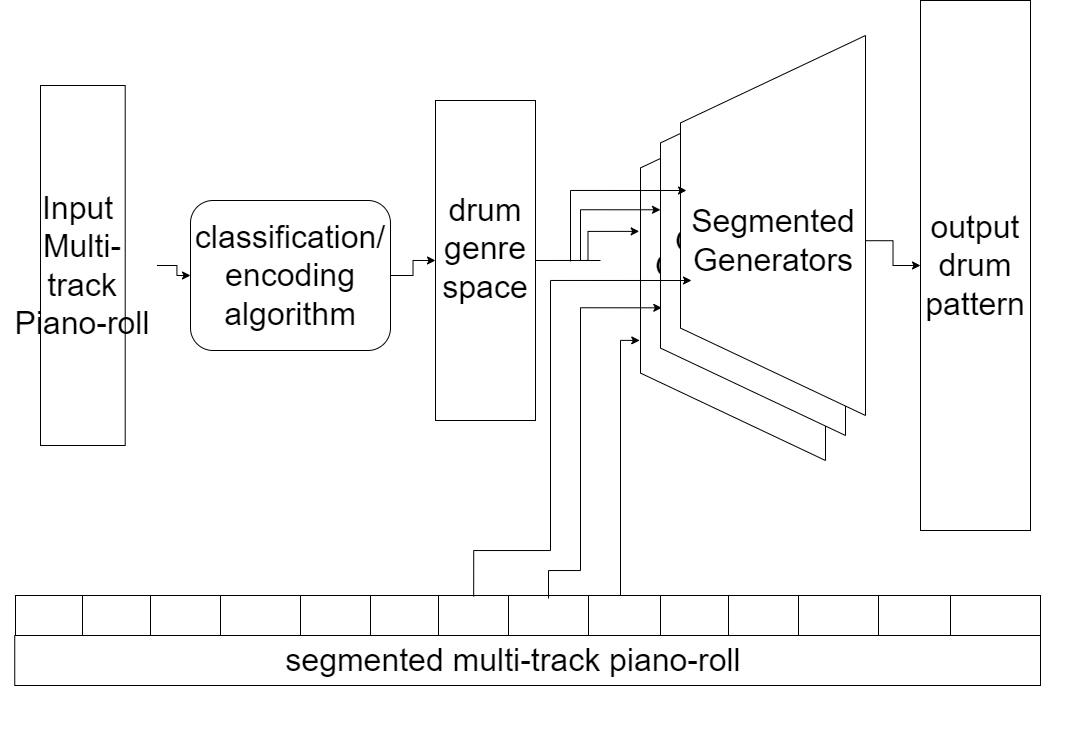

The diagram above was exported from draw.io. Its source (the exported page's mxGraphModel, read from the mxfile embedded in the PNG):
<mxGraphModel dx="680" dy="379" grid="1" gridSize="10" guides="1" tooltips="1" connect="1" arrows="1" fold="1" page="1" pageScale="1" pageWidth="1100" pageHeight="850" math="0" shadow="0">
  <root>
    <mxCell id="0" />
    <mxCell id="1" parent="0" />
    <mxCell id="0apTniULQUCQZs-hGNTM-1" value="" style="group" vertex="1" connectable="0" parent="1">
      <mxGeometry x="220" y="230" width="200" height="150" as="geometry" />
    </mxCell>
    <mxCell id="0apTniULQUCQZs-hGNTM-2" value="" style="rounded=1;whiteSpace=wrap;html=1;" vertex="1" parent="0apTniULQUCQZs-hGNTM-1">
      <mxGeometry width="199.99999999999991" height="150.00000000000003" as="geometry" />
    </mxCell>
    <mxCell id="0apTniULQUCQZs-hGNTM-3" value="&lt;font style=&quot;font-size: 32px&quot;&gt;classification/&lt;br&gt;encoding&lt;br&gt;algorithm&lt;br&gt;&lt;/font&gt;" style="text;html=1;strokeColor=none;fillColor=none;align=center;verticalAlign=middle;whiteSpace=wrap;rounded=0;" vertex="1" parent="0apTniULQUCQZs-hGNTM-1">
      <mxGeometry x="75" y="63.15789473684211" width="49.99999999999998" height="23.68421052631579" as="geometry" />
    </mxCell>
    <mxCell id="0apTniULQUCQZs-hGNTM-4" style="edgeStyle=orthogonalEdgeStyle;rounded=0;orthogonalLoop=1;jettySize=auto;html=1;exitX=0.5;exitY=1;exitDx=0;exitDy=0;fontSize=32;" edge="1" parent="0apTniULQUCQZs-hGNTM-1" source="0apTniULQUCQZs-hGNTM-2" target="0apTniULQUCQZs-hGNTM-2">
      <mxGeometry relative="1" as="geometry" />
    </mxCell>
    <mxCell id="0apTniULQUCQZs-hGNTM-5" value="" style="group" vertex="1" connectable="0" parent="1">
      <mxGeometry x="70" y="115" width="120" height="360" as="geometry" />
    </mxCell>
    <mxCell id="0apTniULQUCQZs-hGNTM-6" value="" style="rounded=0;whiteSpace=wrap;html=1;fontSize=32;" vertex="1" parent="0apTniULQUCQZs-hGNTM-5">
      <mxGeometry width="84.70588235294116" height="360" as="geometry" />
    </mxCell>
    <mxCell id="0apTniULQUCQZs-hGNTM-7" value="Input&amp;nbsp;&lt;br&gt;Multi-track&lt;br&gt;Piano-roll" style="text;html=1;strokeColor=none;fillColor=none;align=center;verticalAlign=middle;whiteSpace=wrap;rounded=0;fontSize=32;" vertex="1" parent="0apTniULQUCQZs-hGNTM-5">
      <mxGeometry x="-31.765294117647056" y="89.99999999999999" width="148.23529411764704" height="180" as="geometry" />
    </mxCell>
    <mxCell id="0apTniULQUCQZs-hGNTM-8" value="" style="edgeStyle=orthogonalEdgeStyle;rounded=0;orthogonalLoop=1;jettySize=auto;html=1;fontSize=32;" edge="1" parent="1" source="0apTniULQUCQZs-hGNTM-7" target="0apTniULQUCQZs-hGNTM-2">
      <mxGeometry relative="1" as="geometry" />
    </mxCell>
    <mxCell id="0apTniULQUCQZs-hGNTM-9" value="" style="group" vertex="1" connectable="0" parent="1">
      <mxGeometry x="435" y="145" width="100" height="320" as="geometry" />
    </mxCell>
    <mxCell id="0apTniULQUCQZs-hGNTM-10" value="" style="group" vertex="1" connectable="0" parent="0apTniULQUCQZs-hGNTM-9">
      <mxGeometry x="30" width="100" height="320" as="geometry" />
    </mxCell>
    <mxCell id="0apTniULQUCQZs-hGNTM-11" value="" style="rounded=0;whiteSpace=wrap;html=1;fontSize=32;" vertex="1" parent="0apTniULQUCQZs-hGNTM-10">
      <mxGeometry y="-15" width="100" height="320" as="geometry" />
    </mxCell>
    <mxCell id="0apTniULQUCQZs-hGNTM-12" value="drum&lt;br&gt;genre&lt;br&gt;space" style="text;html=1;strokeColor=none;fillColor=none;align=center;verticalAlign=middle;whiteSpace=wrap;rounded=0;fontSize=32;" vertex="1" parent="0apTniULQUCQZs-hGNTM-10">
      <mxGeometry x="25" y="53.33333333333333" width="50" height="160" as="geometry" />
    </mxCell>
    <mxCell id="0apTniULQUCQZs-hGNTM-13" value="" style="edgeStyle=orthogonalEdgeStyle;rounded=0;orthogonalLoop=1;jettySize=auto;html=1;fontSize=32;entryX=0;entryY=0.5;entryDx=0;entryDy=0;" edge="1" parent="1" source="0apTniULQUCQZs-hGNTM-2" target="0apTniULQUCQZs-hGNTM-11">
      <mxGeometry relative="1" as="geometry" />
    </mxCell>
    <mxCell id="0apTniULQUCQZs-hGNTM-14" value="" style="group" vertex="1" connectable="0" parent="1">
      <mxGeometry x="240" y="595" width="860" height="180" as="geometry" />
    </mxCell>
    <mxCell id="0apTniULQUCQZs-hGNTM-15" value="" style="group" vertex="1" connectable="0" parent="0apTniULQUCQZs-hGNTM-14">
      <mxGeometry x="-210" y="70" width="1040" height="50" as="geometry" />
    </mxCell>
    <mxCell id="0apTniULQUCQZs-hGNTM-16" value="" style="group" vertex="1" connectable="0" parent="0apTniULQUCQZs-hGNTM-15">
      <mxGeometry width="1040" height="50" as="geometry" />
    </mxCell>
    <mxCell id="0apTniULQUCQZs-hGNTM-17" value="" style="rounded=0;whiteSpace=wrap;html=1;fontSize=32;" vertex="1" parent="0apTniULQUCQZs-hGNTM-16">
      <mxGeometry x="14.246575342465754" width="1025.7534246575342" height="50" as="geometry" />
    </mxCell>
    <mxCell id="0apTniULQUCQZs-hGNTM-18" value="segmented multi-track piano-roll" style="text;html=1;strokeColor=none;fillColor=none;align=center;verticalAlign=middle;whiteSpace=wrap;rounded=0;fontSize=32;" vertex="1" parent="0apTniULQUCQZs-hGNTM-16">
      <mxGeometry y="19.642857142857146" width="1025.7534246575342" height="10.714285714285715" as="geometry" />
    </mxCell>
    <mxCell id="0apTniULQUCQZs-hGNTM-19" value="" style="endArrow=none;html=1;rounded=0;fontSize=32;" edge="1" parent="0apTniULQUCQZs-hGNTM-14">
      <mxGeometry width="50" height="50" relative="1" as="geometry">
        <mxPoint x="10" y="69.99999999999989" as="sourcePoint" />
        <mxPoint x="10" y="30" as="targetPoint" />
      </mxGeometry>
    </mxCell>
    <mxCell id="0apTniULQUCQZs-hGNTM-20" value="" style="rounded=0;whiteSpace=wrap;html=1;fontSize=32;" vertex="1" parent="0apTniULQUCQZs-hGNTM-14">
      <mxGeometry x="-195" y="30" width="1025" height="40" as="geometry" />
    </mxCell>
    <mxCell id="0apTniULQUCQZs-hGNTM-21" value="" style="endArrow=none;html=1;rounded=0;fontSize=32;" edge="1" parent="0apTniULQUCQZs-hGNTM-14">
      <mxGeometry width="50" height="50" relative="1" as="geometry">
        <mxPoint x="-128" y="70" as="sourcePoint" />
        <mxPoint x="-128" y="30" as="targetPoint" />
      </mxGeometry>
    </mxCell>
    <mxCell id="0apTniULQUCQZs-hGNTM-22" value="" style="endArrow=none;html=1;rounded=0;fontSize=32;" edge="1" parent="0apTniULQUCQZs-hGNTM-14">
      <mxGeometry width="50" height="50" relative="1" as="geometry">
        <mxPoint x="-60" y="69.99999999999989" as="sourcePoint" />
        <mxPoint x="-60" y="30" as="targetPoint" />
      </mxGeometry>
    </mxCell>
    <mxCell id="0apTniULQUCQZs-hGNTM-23" value="" style="endArrow=none;html=1;rounded=0;fontSize=32;" edge="1" parent="0apTniULQUCQZs-hGNTM-14">
      <mxGeometry width="50" height="50" relative="1" as="geometry">
        <mxPoint x="10" y="69.99999999999977" as="sourcePoint" />
        <mxPoint x="10" y="30" as="targetPoint" />
      </mxGeometry>
    </mxCell>
    <mxCell id="0apTniULQUCQZs-hGNTM-24" value="" style="endArrow=none;html=1;rounded=0;fontSize=32;" edge="1" parent="0apTniULQUCQZs-hGNTM-14">
      <mxGeometry width="50" height="50" relative="1" as="geometry">
        <mxPoint x="90" y="69.99999999999977" as="sourcePoint" />
        <mxPoint x="90" y="30" as="targetPoint" />
      </mxGeometry>
    </mxCell>
    <mxCell id="0apTniULQUCQZs-hGNTM-25" value="" style="endArrow=none;html=1;rounded=0;fontSize=32;" edge="1" parent="0apTniULQUCQZs-hGNTM-14">
      <mxGeometry width="50" height="50" relative="1" as="geometry">
        <mxPoint x="160" y="70" as="sourcePoint" />
        <mxPoint x="160" y="30" as="targetPoint" />
      </mxGeometry>
    </mxCell>
    <mxCell id="0apTniULQUCQZs-hGNTM-26" value="" style="endArrow=none;html=1;rounded=0;fontSize=32;" edge="1" parent="0apTniULQUCQZs-hGNTM-14">
      <mxGeometry width="50" height="50" relative="1" as="geometry">
        <mxPoint x="228" y="69.99999999999977" as="sourcePoint" />
        <mxPoint x="228" y="30" as="targetPoint" />
      </mxGeometry>
    </mxCell>
    <mxCell id="0apTniULQUCQZs-hGNTM-27" value="" style="endArrow=none;html=1;rounded=0;fontSize=32;" edge="1" parent="0apTniULQUCQZs-hGNTM-14">
      <mxGeometry width="50" height="50" relative="1" as="geometry">
        <mxPoint x="298" y="69.99999999999977" as="sourcePoint" />
        <mxPoint x="298" y="30" as="targetPoint" />
      </mxGeometry>
    </mxCell>
    <mxCell id="0apTniULQUCQZs-hGNTM-28" value="" style="endArrow=none;html=1;rounded=0;fontSize=32;" edge="1" parent="0apTniULQUCQZs-hGNTM-14">
      <mxGeometry width="50" height="50" relative="1" as="geometry">
        <mxPoint x="378" y="69.99999999999977" as="sourcePoint" />
        <mxPoint x="378" y="30" as="targetPoint" />
      </mxGeometry>
    </mxCell>
    <mxCell id="0apTniULQUCQZs-hGNTM-29" value="" style="endArrow=none;html=1;rounded=0;fontSize=32;" edge="1" parent="0apTniULQUCQZs-hGNTM-14">
      <mxGeometry width="50" height="50" relative="1" as="geometry">
        <mxPoint x="450" y="70" as="sourcePoint" />
        <mxPoint x="450" y="30" as="targetPoint" />
      </mxGeometry>
    </mxCell>
    <mxCell id="0apTniULQUCQZs-hGNTM-30" value="" style="endArrow=none;html=1;rounded=0;fontSize=32;" edge="1" parent="0apTniULQUCQZs-hGNTM-14">
      <mxGeometry width="50" height="50" relative="1" as="geometry">
        <mxPoint x="518" y="69.99999999999977" as="sourcePoint" />
        <mxPoint x="518" y="30" as="targetPoint" />
      </mxGeometry>
    </mxCell>
    <mxCell id="0apTniULQUCQZs-hGNTM-31" value="" style="endArrow=none;html=1;rounded=0;fontSize=32;" edge="1" parent="0apTniULQUCQZs-hGNTM-14">
      <mxGeometry width="50" height="50" relative="1" as="geometry">
        <mxPoint x="588" y="69.99999999999977" as="sourcePoint" />
        <mxPoint x="588" y="30" as="targetPoint" />
      </mxGeometry>
    </mxCell>
    <mxCell id="0apTniULQUCQZs-hGNTM-32" value="" style="endArrow=none;html=1;rounded=0;fontSize=32;" edge="1" parent="0apTniULQUCQZs-hGNTM-14">
      <mxGeometry width="50" height="50" relative="1" as="geometry">
        <mxPoint x="668" y="69.99999999999977" as="sourcePoint" />
        <mxPoint x="668" y="30" as="targetPoint" />
      </mxGeometry>
    </mxCell>
    <mxCell id="0apTniULQUCQZs-hGNTM-33" value="" style="endArrow=none;html=1;rounded=0;fontSize=32;" edge="1" parent="0apTniULQUCQZs-hGNTM-14">
      <mxGeometry width="50" height="50" relative="1" as="geometry">
        <mxPoint x="740" y="69.99999999999977" as="sourcePoint" />
        <mxPoint x="740" y="30" as="targetPoint" />
      </mxGeometry>
    </mxCell>
    <mxCell id="0apTniULQUCQZs-hGNTM-34" value="" style="group" vertex="1" connectable="0" parent="1">
      <mxGeometry x="670" y="110" width="225" height="380" as="geometry" />
    </mxCell>
    <mxCell id="0apTniULQUCQZs-hGNTM-35" value="" style="verticalLabelPosition=middle;verticalAlign=middle;html=1;shape=trapezoid;perimeter=trapezoidPerimeter;whiteSpace=wrap;size=0.23;arcSize=10;flipV=1;labelPosition=center;align=center;fontSize=32;rotation=90;" vertex="1" parent="0apTniULQUCQZs-hGNTM-34">
      <mxGeometry x="-97.5" y="97.5" width="380" height="185" as="geometry" />
    </mxCell>
    <mxCell id="0apTniULQUCQZs-hGNTM-36" value="Generative&lt;br&gt;CNN" style="text;html=1;strokeColor=none;fillColor=none;align=center;verticalAlign=middle;whiteSpace=wrap;rounded=0;fontSize=32;" vertex="1" parent="0apTniULQUCQZs-hGNTM-34">
      <mxGeometry x="62.5" y="190" width="60" height="30" as="geometry" />
    </mxCell>
    <mxCell id="0apTniULQUCQZs-hGNTM-43" value="" style="group" vertex="1" connectable="0" parent="0apTniULQUCQZs-hGNTM-34">
      <mxGeometry x="20" y="-25" width="205" height="380" as="geometry" />
    </mxCell>
    <mxCell id="0apTniULQUCQZs-hGNTM-44" value="" style="verticalLabelPosition=middle;verticalAlign=middle;html=1;shape=trapezoid;perimeter=trapezoidPerimeter;whiteSpace=wrap;size=0.23;arcSize=10;flipV=1;labelPosition=center;align=center;fontSize=32;rotation=90;" vertex="1" parent="0apTniULQUCQZs-hGNTM-43">
      <mxGeometry x="-97.5" y="97.5" width="380" height="185" as="geometry" />
    </mxCell>
    <mxCell id="0apTniULQUCQZs-hGNTM-45" value="Generative&lt;br&gt;CNN" style="text;html=1;strokeColor=none;fillColor=none;align=center;verticalAlign=middle;whiteSpace=wrap;rounded=0;fontSize=32;" vertex="1" parent="0apTniULQUCQZs-hGNTM-43">
      <mxGeometry x="62.5" y="190" width="60" height="30" as="geometry" />
    </mxCell>
    <mxCell id="0apTniULQUCQZs-hGNTM-46" value="" style="group" vertex="1" connectable="0" parent="0apTniULQUCQZs-hGNTM-43">
      <mxGeometry x="20" y="-20" width="185" height="380" as="geometry" />
    </mxCell>
    <mxCell id="0apTniULQUCQZs-hGNTM-47" value="" style="verticalLabelPosition=middle;verticalAlign=middle;html=1;shape=trapezoid;perimeter=trapezoidPerimeter;whiteSpace=wrap;size=0.23;arcSize=10;flipV=1;labelPosition=center;align=center;fontSize=32;rotation=90;" vertex="1" parent="0apTniULQUCQZs-hGNTM-46">
      <mxGeometry x="-97.5" y="97.5" width="380" height="185" as="geometry" />
    </mxCell>
    <mxCell id="0apTniULQUCQZs-hGNTM-48" value="Segmented&lt;br&gt;Generators" style="text;html=1;strokeColor=none;fillColor=none;align=center;verticalAlign=middle;whiteSpace=wrap;rounded=0;fontSize=32;" vertex="1" parent="0apTniULQUCQZs-hGNTM-46">
      <mxGeometry x="62.5" y="190" width="60" height="30" as="geometry" />
    </mxCell>
    <mxCell id="0apTniULQUCQZs-hGNTM-37" style="edgeStyle=orthogonalEdgeStyle;rounded=0;orthogonalLoop=1;jettySize=auto;html=1;exitX=1;exitY=0.5;exitDx=0;exitDy=0;fontSize=32;entryX=0.397;entryY=-0.007;entryDx=0;entryDy=0;entryPerimeter=0;" edge="1" parent="1" source="0apTniULQUCQZs-hGNTM-11" target="0apTniULQUCQZs-hGNTM-35">
      <mxGeometry relative="1" as="geometry">
        <mxPoint x="790" y="269" as="targetPoint" />
      </mxGeometry>
    </mxCell>
    <mxCell id="0apTniULQUCQZs-hGNTM-38" style="edgeStyle=orthogonalEdgeStyle;rounded=0;orthogonalLoop=1;jettySize=auto;html=1;exitX=0.5;exitY=0;exitDx=0;exitDy=0;entryX=0.684;entryY=-0.004;entryDx=0;entryDy=0;entryPerimeter=0;fontSize=32;" edge="1" parent="1" source="0apTniULQUCQZs-hGNTM-20" target="0apTniULQUCQZs-hGNTM-35">
      <mxGeometry relative="1" as="geometry">
        <Array as="points">
          <mxPoint x="650" y="625" />
          <mxPoint x="650" y="370" />
        </Array>
      </mxGeometry>
    </mxCell>
    <mxCell id="0apTniULQUCQZs-hGNTM-39" value="" style="group" vertex="1" connectable="0" parent="1">
      <mxGeometry x="950" y="30" width="110" height="530" as="geometry" />
    </mxCell>
    <mxCell id="0apTniULQUCQZs-hGNTM-40" value="" style="rounded=0;whiteSpace=wrap;html=1;fontSize=32;" vertex="1" parent="0apTniULQUCQZs-hGNTM-39">
      <mxGeometry width="110" height="530" as="geometry" />
    </mxCell>
    <mxCell id="0apTniULQUCQZs-hGNTM-41" value="output&lt;br&gt;drum&lt;br&gt;pattern" style="text;html=1;strokeColor=none;fillColor=none;align=center;verticalAlign=middle;whiteSpace=wrap;rounded=0;fontSize=32;" vertex="1" parent="0apTniULQUCQZs-hGNTM-39">
      <mxGeometry x="25" y="250" width="60" height="30" as="geometry" />
    </mxCell>
    <mxCell id="0apTniULQUCQZs-hGNTM-42" style="edgeStyle=orthogonalEdgeStyle;rounded=0;orthogonalLoop=1;jettySize=auto;html=1;exitX=0.54;exitY=1;exitDx=0;exitDy=0;entryX=0;entryY=0.5;entryDx=0;entryDy=0;fontSize=32;exitPerimeter=0;" edge="1" parent="1" source="0apTniULQUCQZs-hGNTM-47" target="0apTniULQUCQZs-hGNTM-40">
      <mxGeometry relative="1" as="geometry" />
    </mxCell>
    <mxCell id="0apTniULQUCQZs-hGNTM-49" value="" style="endArrow=classic;html=1;rounded=0;edgeStyle=orthogonalEdgeStyle;exitX=0.52;exitY=0.075;exitDx=0;exitDy=0;exitPerimeter=0;entryX=0.664;entryY=0.007;entryDx=0;entryDy=0;entryPerimeter=0;" edge="1" parent="1" source="0apTniULQUCQZs-hGNTM-20" target="0apTniULQUCQZs-hGNTM-44">
      <mxGeometry width="50" height="50" relative="1" as="geometry">
        <mxPoint x="720" y="400" as="sourcePoint" />
        <mxPoint x="770" y="350" as="targetPoint" />
        <Array as="points">
          <mxPoint x="578" y="600" />
          <mxPoint x="610" y="600" />
          <mxPoint x="610" y="337" />
        </Array>
      </mxGeometry>
    </mxCell>
    <mxCell id="0apTniULQUCQZs-hGNTM-51" value="" style="endArrow=classic;html=1;rounded=0;edgeStyle=orthogonalEdgeStyle;exitX=0.447;exitY=0.025;exitDx=0;exitDy=0;exitPerimeter=0;" edge="1" parent="1" source="0apTniULQUCQZs-hGNTM-20">
      <mxGeometry width="50" height="50" relative="1" as="geometry">
        <mxPoint x="720" y="500" as="sourcePoint" />
        <mxPoint x="721" y="310" as="targetPoint" />
        <Array as="points">
          <mxPoint x="503" y="580" />
          <mxPoint x="580" y="580" />
          <mxPoint x="580" y="310" />
        </Array>
      </mxGeometry>
    </mxCell>
    <mxCell id="0apTniULQUCQZs-hGNTM-54" value="" style="endArrow=classic;html=1;rounded=0;entryX=0.406;entryY=0;entryDx=0;entryDy=0;entryPerimeter=0;edgeStyle=orthogonalEdgeStyle;" edge="1" parent="1" target="0apTniULQUCQZs-hGNTM-44">
      <mxGeometry width="50" height="50" relative="1" as="geometry">
        <mxPoint x="630" y="290" as="sourcePoint" />
        <mxPoint x="770" y="300" as="targetPoint" />
        <Array as="points">
          <mxPoint x="610" y="290" />
          <mxPoint x="610" y="239" />
        </Array>
      </mxGeometry>
    </mxCell>
    <mxCell id="0apTniULQUCQZs-hGNTM-56" value="" style="endArrow=classic;html=1;rounded=0;edgeStyle=orthogonalEdgeStyle;" edge="1" parent="1">
      <mxGeometry width="50" height="50" relative="1" as="geometry">
        <mxPoint x="600" y="291" as="sourcePoint" />
        <mxPoint x="716" y="220" as="targetPoint" />
        <Array as="points">
          <mxPoint x="600" y="291" />
          <mxPoint x="600" y="220" />
        </Array>
      </mxGeometry>
    </mxCell>
  </root>
</mxGraphModel>